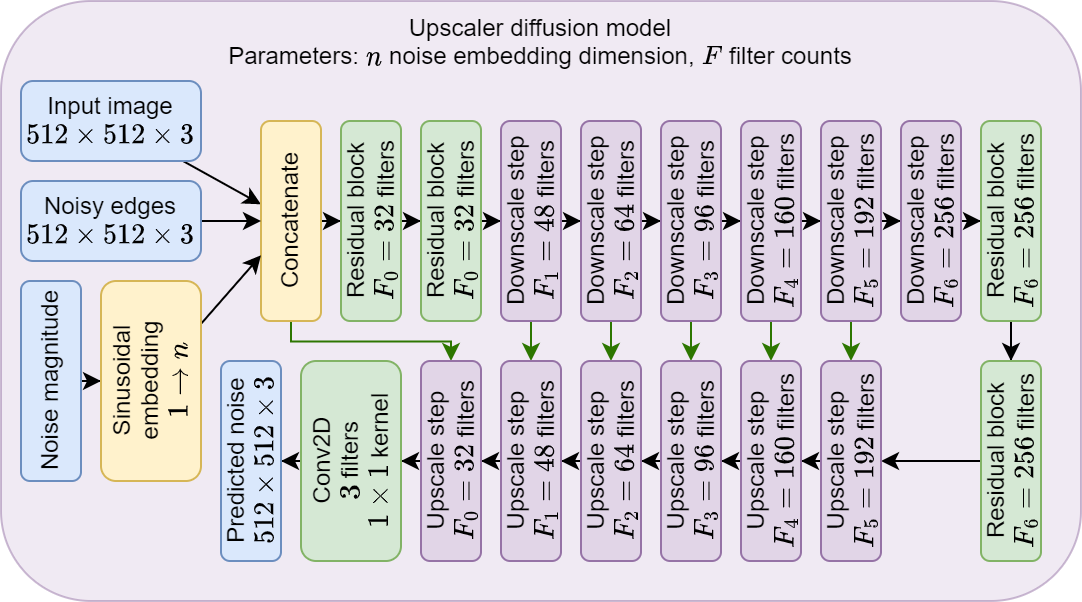

The diagram above was exported from draw.io. Its source (the exported page's mxGraphModel, read from the mxfile embedded in the PNG):
<mxGraphModel dx="453" dy="674" grid="1" gridSize="10" guides="1" tooltips="1" connect="1" arrows="1" fold="1" page="1" pageScale="1" pageWidth="3300" pageHeight="4681" math="1" shadow="0">
  <root>
    <mxCell id="0" />
    <mxCell id="1" parent="0" />
    <mxCell id="7ZNc9QdYcXf0Uin__PVC-1" value="Upscaler diffusion model&lt;br&gt;Parameters: \(n\) noise embedding dimension, \(F\) filter counts" style="rounded=1;whiteSpace=wrap;html=1;fillColor=#e1d5e7;strokeColor=#9673a6;opacity=50;verticalAlign=top;" parent="1" vertex="1">
      <mxGeometry x="90" y="130" width="540" height="300" as="geometry" />
    </mxCell>
    <mxCell id="FyBI2lJIW7ywhzcLaJma-123" value="" style="endArrow=classic;html=1;rounded=0;fillColor=#60a917;strokeColor=#2D7600;edgeStyle=elbowEdgeStyle;elbow=vertical;" parent="1" source="FyBI2lJIW7ywhzcLaJma-3" target="FyBI2lJIW7ywhzcLaJma-121" edge="1">
      <mxGeometry width="50" height="50" relative="1" as="geometry">
        <mxPoint x="240" y="460" as="sourcePoint" />
        <mxPoint x="290" y="410" as="targetPoint" />
      </mxGeometry>
    </mxCell>
    <mxCell id="FyBI2lJIW7ywhzcLaJma-10" style="rounded=0;orthogonalLoop=1;jettySize=auto;html=1;elbow=vertical;" parent="1" source="FyBI2lJIW7ywhzcLaJma-1" target="FyBI2lJIW7ywhzcLaJma-3" edge="1">
      <mxGeometry relative="1" as="geometry" />
    </mxCell>
    <mxCell id="FyBI2lJIW7ywhzcLaJma-1" value="Input image&lt;br&gt;\(512\times 512 \times 3 \)" style="rounded=1;whiteSpace=wrap;html=1;horizontal=1;fillColor=#dae8fc;strokeColor=#6c8ebf;" parent="1" vertex="1">
      <mxGeometry x="100" y="170" width="90" height="40" as="geometry" />
    </mxCell>
    <mxCell id="FyBI2lJIW7ywhzcLaJma-13" style="edgeStyle=orthogonalEdgeStyle;rounded=0;orthogonalLoop=1;jettySize=auto;html=1;" parent="1" source="FyBI2lJIW7ywhzcLaJma-3" target="FyBI2lJIW7ywhzcLaJma-11" edge="1">
      <mxGeometry relative="1" as="geometry" />
    </mxCell>
    <mxCell id="FyBI2lJIW7ywhzcLaJma-3" value="Concatenate" style="rounded=1;whiteSpace=wrap;html=1;horizontal=0;fillColor=#fff2cc;strokeColor=#d6b656;" parent="1" vertex="1">
      <mxGeometry x="220" y="190" width="30" height="100" as="geometry" />
    </mxCell>
    <mxCell id="FyBI2lJIW7ywhzcLaJma-132" style="rounded=0;orthogonalLoop=1;jettySize=auto;html=1;" parent="1" source="FyBI2lJIW7ywhzcLaJma-4" target="FyBI2lJIW7ywhzcLaJma-3" edge="1">
      <mxGeometry relative="1" as="geometry" />
    </mxCell>
    <mxCell id="FyBI2lJIW7ywhzcLaJma-4" value="Noisy edges&lt;br&gt;\(512\times 512 \times 3 \)" style="rounded=1;whiteSpace=wrap;html=1;horizontal=1;fillColor=#dae8fc;strokeColor=#6c8ebf;" parent="1" vertex="1">
      <mxGeometry x="100" y="220" width="90" height="40" as="geometry" />
    </mxCell>
    <mxCell id="FyBI2lJIW7ywhzcLaJma-7" style="edgeStyle=orthogonalEdgeStyle;rounded=0;orthogonalLoop=1;jettySize=auto;html=1;" parent="1" source="FyBI2lJIW7ywhzcLaJma-5" target="FyBI2lJIW7ywhzcLaJma-6" edge="1">
      <mxGeometry relative="1" as="geometry" />
    </mxCell>
    <mxCell id="FyBI2lJIW7ywhzcLaJma-5" value="Noise magnitude" style="rounded=1;whiteSpace=wrap;html=1;horizontal=0;fillColor=#dae8fc;strokeColor=#6c8ebf;" parent="1" vertex="1">
      <mxGeometry x="100" y="270" width="30" height="100" as="geometry" />
    </mxCell>
    <mxCell id="FyBI2lJIW7ywhzcLaJma-131" style="rounded=0;orthogonalLoop=1;jettySize=auto;html=1;" parent="1" source="FyBI2lJIW7ywhzcLaJma-6" target="FyBI2lJIW7ywhzcLaJma-3" edge="1">
      <mxGeometry relative="1" as="geometry" />
    </mxCell>
    <mxCell id="FyBI2lJIW7ywhzcLaJma-6" value="Sinusoidal embedding&lt;br&gt;\(1 \rightarrow n\)" style="rounded=1;whiteSpace=wrap;html=1;horizontal=0;fillColor=#fff2cc;strokeColor=#d6b656;" parent="1" vertex="1">
      <mxGeometry x="140" y="270" width="50" height="100" as="geometry" />
    </mxCell>
    <mxCell id="FyBI2lJIW7ywhzcLaJma-15" style="edgeStyle=orthogonalEdgeStyle;rounded=0;orthogonalLoop=1;jettySize=auto;html=1;" parent="1" source="FyBI2lJIW7ywhzcLaJma-11" target="FyBI2lJIW7ywhzcLaJma-14" edge="1">
      <mxGeometry relative="1" as="geometry" />
    </mxCell>
    <mxCell id="FyBI2lJIW7ywhzcLaJma-11" value="Residual block&lt;br&gt;\(F_0=32\) filters" style="rounded=1;whiteSpace=wrap;html=1;horizontal=0;fillColor=#d5e8d4;strokeColor=#82b366;" parent="1" vertex="1">
      <mxGeometry x="260" y="190" width="30" height="100" as="geometry" />
    </mxCell>
    <mxCell id="FyBI2lJIW7ywhzcLaJma-52" style="edgeStyle=orthogonalEdgeStyle;rounded=0;orthogonalLoop=1;jettySize=auto;html=1;" parent="1" source="FyBI2lJIW7ywhzcLaJma-14" target="FyBI2lJIW7ywhzcLaJma-51" edge="1">
      <mxGeometry relative="1" as="geometry" />
    </mxCell>
    <mxCell id="FyBI2lJIW7ywhzcLaJma-14" value="Residual block&lt;br&gt;\(F_0=32\)&amp;nbsp;filters" style="rounded=1;whiteSpace=wrap;html=1;horizontal=0;fillColor=#d5e8d4;strokeColor=#82b366;" parent="1" vertex="1">
      <mxGeometry x="300" y="190" width="30" height="100" as="geometry" />
    </mxCell>
    <mxCell id="FyBI2lJIW7ywhzcLaJma-58" style="edgeStyle=orthogonalEdgeStyle;rounded=0;orthogonalLoop=1;jettySize=auto;html=1;" parent="1" source="FyBI2lJIW7ywhzcLaJma-51" target="FyBI2lJIW7ywhzcLaJma-53" edge="1">
      <mxGeometry relative="1" as="geometry" />
    </mxCell>
    <mxCell id="FyBI2lJIW7ywhzcLaJma-122" style="rounded=0;orthogonalLoop=1;jettySize=auto;html=1;fillColor=#60a917;strokeColor=#2D7600;" parent="1" source="FyBI2lJIW7ywhzcLaJma-51" target="FyBI2lJIW7ywhzcLaJma-120" edge="1">
      <mxGeometry relative="1" as="geometry" />
    </mxCell>
    <mxCell id="FyBI2lJIW7ywhzcLaJma-51" value="Downscale step&lt;br&gt;\(F_1=48\) filters" style="rounded=1;whiteSpace=wrap;html=1;horizontal=0;fillColor=#e1d5e7;strokeColor=#9673a6;" parent="1" vertex="1">
      <mxGeometry x="340" y="190" width="30" height="100" as="geometry" />
    </mxCell>
    <mxCell id="FyBI2lJIW7ywhzcLaJma-59" style="edgeStyle=orthogonalEdgeStyle;rounded=0;orthogonalLoop=1;jettySize=auto;html=1;" parent="1" source="FyBI2lJIW7ywhzcLaJma-53" target="FyBI2lJIW7ywhzcLaJma-54" edge="1">
      <mxGeometry relative="1" as="geometry" />
    </mxCell>
    <mxCell id="FyBI2lJIW7ywhzcLaJma-97" style="rounded=0;orthogonalLoop=1;jettySize=auto;html=1;fillColor=#60a917;strokeColor=#2D7600;" parent="1" source="FyBI2lJIW7ywhzcLaJma-53" target="FyBI2lJIW7ywhzcLaJma-95" edge="1">
      <mxGeometry relative="1" as="geometry" />
    </mxCell>
    <mxCell id="FyBI2lJIW7ywhzcLaJma-53" value="Downscale step&lt;br&gt;\(F_2=&lt;br&gt;64\) filters" style="rounded=1;whiteSpace=wrap;html=1;horizontal=0;fillColor=#e1d5e7;strokeColor=#9673a6;" parent="1" vertex="1">
      <mxGeometry x="380" y="190" width="30" height="100" as="geometry" />
    </mxCell>
    <mxCell id="FyBI2lJIW7ywhzcLaJma-60" style="edgeStyle=orthogonalEdgeStyle;rounded=0;orthogonalLoop=1;jettySize=auto;html=1;" parent="1" source="FyBI2lJIW7ywhzcLaJma-54" target="FyBI2lJIW7ywhzcLaJma-55" edge="1">
      <mxGeometry relative="1" as="geometry" />
    </mxCell>
    <mxCell id="FyBI2lJIW7ywhzcLaJma-94" style="rounded=0;orthogonalLoop=1;jettySize=auto;html=1;fillColor=#60a917;strokeColor=#2D7600;" parent="1" source="FyBI2lJIW7ywhzcLaJma-54" target="FyBI2lJIW7ywhzcLaJma-92" edge="1">
      <mxGeometry relative="1" as="geometry" />
    </mxCell>
    <mxCell id="FyBI2lJIW7ywhzcLaJma-54" value="Downscale step&lt;br&gt;\(F_3=&lt;br&gt;96\) filters" style="rounded=1;whiteSpace=wrap;html=1;horizontal=0;fillColor=#e1d5e7;strokeColor=#9673a6;" parent="1" vertex="1">
      <mxGeometry x="420" y="190" width="30" height="100" as="geometry" />
    </mxCell>
    <mxCell id="FyBI2lJIW7ywhzcLaJma-61" style="edgeStyle=orthogonalEdgeStyle;rounded=0;orthogonalLoop=1;jettySize=auto;html=1;" parent="1" source="FyBI2lJIW7ywhzcLaJma-55" target="FyBI2lJIW7ywhzcLaJma-56" edge="1">
      <mxGeometry relative="1" as="geometry" />
    </mxCell>
    <mxCell id="FyBI2lJIW7ywhzcLaJma-91" style="rounded=0;orthogonalLoop=1;jettySize=auto;html=1;fillColor=#60a917;strokeColor=#2D7600;" parent="1" source="FyBI2lJIW7ywhzcLaJma-55" target="FyBI2lJIW7ywhzcLaJma-89" edge="1">
      <mxGeometry relative="1" as="geometry" />
    </mxCell>
    <mxCell id="FyBI2lJIW7ywhzcLaJma-55" value="Downscale step&lt;br&gt;\(F_4=&lt;br&gt;160\) filters" style="rounded=1;whiteSpace=wrap;html=1;horizontal=0;fillColor=#e1d5e7;strokeColor=#9673a6;" parent="1" vertex="1">
      <mxGeometry x="460" y="190" width="30" height="100" as="geometry" />
    </mxCell>
    <mxCell id="FyBI2lJIW7ywhzcLaJma-62" style="edgeStyle=orthogonalEdgeStyle;rounded=0;orthogonalLoop=1;jettySize=auto;html=1;" parent="1" source="FyBI2lJIW7ywhzcLaJma-56" target="FyBI2lJIW7ywhzcLaJma-57" edge="1">
      <mxGeometry relative="1" as="geometry" />
    </mxCell>
    <mxCell id="FyBI2lJIW7ywhzcLaJma-87" style="rounded=0;orthogonalLoop=1;jettySize=auto;html=1;fillColor=#60a917;strokeColor=#2D7600;" parent="1" source="FyBI2lJIW7ywhzcLaJma-56" target="FyBI2lJIW7ywhzcLaJma-86" edge="1">
      <mxGeometry relative="1" as="geometry" />
    </mxCell>
    <mxCell id="FyBI2lJIW7ywhzcLaJma-56" value="Downscale step&lt;br&gt;\(F_5=&lt;br&gt;192\) filters" style="rounded=1;whiteSpace=wrap;html=1;horizontal=0;fillColor=#e1d5e7;strokeColor=#9673a6;" parent="1" vertex="1">
      <mxGeometry x="500" y="190" width="30" height="100" as="geometry" />
    </mxCell>
    <mxCell id="FyBI2lJIW7ywhzcLaJma-64" style="edgeStyle=orthogonalEdgeStyle;rounded=0;orthogonalLoop=1;jettySize=auto;html=1;" parent="1" source="FyBI2lJIW7ywhzcLaJma-57" target="FyBI2lJIW7ywhzcLaJma-63" edge="1">
      <mxGeometry relative="1" as="geometry" />
    </mxCell>
    <mxCell id="FyBI2lJIW7ywhzcLaJma-57" value="Downscale step&lt;br&gt;\(F_6=&lt;br&gt;256\) filters" style="rounded=1;whiteSpace=wrap;html=1;horizontal=0;fillColor=#e1d5e7;strokeColor=#9673a6;" parent="1" vertex="1">
      <mxGeometry x="540" y="190" width="30" height="100" as="geometry" />
    </mxCell>
    <mxCell id="FyBI2lJIW7ywhzcLaJma-66" style="edgeStyle=orthogonalEdgeStyle;rounded=0;orthogonalLoop=1;jettySize=auto;html=1;" parent="1" source="FyBI2lJIW7ywhzcLaJma-63" target="FyBI2lJIW7ywhzcLaJma-65" edge="1">
      <mxGeometry relative="1" as="geometry" />
    </mxCell>
    <mxCell id="FyBI2lJIW7ywhzcLaJma-63" value="Residual block&lt;br&gt;\(F_6=&lt;br&gt;256\)&amp;nbsp;filters" style="rounded=1;whiteSpace=wrap;html=1;horizontal=0;fillColor=#d5e8d4;strokeColor=#82b366;" parent="1" vertex="1">
      <mxGeometry x="580" y="190" width="30" height="100" as="geometry" />
    </mxCell>
    <mxCell id="FyBI2lJIW7ywhzcLaJma-118" style="edgeStyle=orthogonalEdgeStyle;rounded=0;orthogonalLoop=1;jettySize=auto;html=1;" parent="1" source="FyBI2lJIW7ywhzcLaJma-65" target="FyBI2lJIW7ywhzcLaJma-86" edge="1">
      <mxGeometry relative="1" as="geometry" />
    </mxCell>
    <mxCell id="FyBI2lJIW7ywhzcLaJma-65" value="Residual block&lt;br&gt;\(F_6=&lt;br&gt;256\)&amp;nbsp;filters" style="rounded=1;whiteSpace=wrap;html=1;horizontal=0;fillColor=#d5e8d4;strokeColor=#82b366;" parent="1" vertex="1">
      <mxGeometry x="580" y="310" width="30" height="100" as="geometry" />
    </mxCell>
    <mxCell id="FyBI2lJIW7ywhzcLaJma-90" style="edgeStyle=orthogonalEdgeStyle;rounded=0;orthogonalLoop=1;jettySize=auto;html=1;" parent="1" source="FyBI2lJIW7ywhzcLaJma-86" target="FyBI2lJIW7ywhzcLaJma-89" edge="1">
      <mxGeometry relative="1" as="geometry" />
    </mxCell>
    <mxCell id="FyBI2lJIW7ywhzcLaJma-86" value="Upscale step&lt;br&gt;\(F_5=&lt;br&gt;192\) filters" style="rounded=1;whiteSpace=wrap;html=1;horizontal=0;fillColor=#e1d5e7;strokeColor=#9673a6;" parent="1" vertex="1">
      <mxGeometry x="500" y="310" width="30" height="100" as="geometry" />
    </mxCell>
    <mxCell id="FyBI2lJIW7ywhzcLaJma-93" style="edgeStyle=orthogonalEdgeStyle;rounded=0;orthogonalLoop=1;jettySize=auto;html=1;" parent="1" source="FyBI2lJIW7ywhzcLaJma-89" target="FyBI2lJIW7ywhzcLaJma-92" edge="1">
      <mxGeometry relative="1" as="geometry" />
    </mxCell>
    <mxCell id="FyBI2lJIW7ywhzcLaJma-89" value="Upscale step&lt;br&gt;\(F_4=&lt;br&gt;160\) filters" style="rounded=1;whiteSpace=wrap;html=1;horizontal=0;fillColor=#e1d5e7;strokeColor=#9673a6;" parent="1" vertex="1">
      <mxGeometry x="460" y="310" width="30" height="100" as="geometry" />
    </mxCell>
    <mxCell id="FyBI2lJIW7ywhzcLaJma-96" style="edgeStyle=orthogonalEdgeStyle;rounded=0;orthogonalLoop=1;jettySize=auto;html=1;" parent="1" source="FyBI2lJIW7ywhzcLaJma-92" target="FyBI2lJIW7ywhzcLaJma-95" edge="1">
      <mxGeometry relative="1" as="geometry" />
    </mxCell>
    <mxCell id="FyBI2lJIW7ywhzcLaJma-92" value="Upscale step&lt;br&gt;\(F_3=&lt;br&gt;96\) filters" style="rounded=1;whiteSpace=wrap;html=1;horizontal=0;fillColor=#e1d5e7;strokeColor=#9673a6;" parent="1" vertex="1">
      <mxGeometry x="420" y="310" width="30" height="100" as="geometry" />
    </mxCell>
    <mxCell id="FyBI2lJIW7ywhzcLaJma-124" style="edgeStyle=orthogonalEdgeStyle;rounded=0;orthogonalLoop=1;jettySize=auto;html=1;" parent="1" source="FyBI2lJIW7ywhzcLaJma-95" target="FyBI2lJIW7ywhzcLaJma-120" edge="1">
      <mxGeometry relative="1" as="geometry" />
    </mxCell>
    <mxCell id="FyBI2lJIW7ywhzcLaJma-95" value="Upscale step&lt;br&gt;\(F_2=&lt;br&gt;64\) filters" style="rounded=1;whiteSpace=wrap;html=1;horizontal=0;fillColor=#e1d5e7;strokeColor=#9673a6;" parent="1" vertex="1">
      <mxGeometry x="380" y="310" width="30" height="100" as="geometry" />
    </mxCell>
    <mxCell id="FyBI2lJIW7ywhzcLaJma-125" style="edgeStyle=orthogonalEdgeStyle;rounded=0;orthogonalLoop=1;jettySize=auto;html=1;" parent="1" source="FyBI2lJIW7ywhzcLaJma-120" target="FyBI2lJIW7ywhzcLaJma-121" edge="1">
      <mxGeometry relative="1" as="geometry" />
    </mxCell>
    <mxCell id="FyBI2lJIW7ywhzcLaJma-120" value="Upscale step&lt;br&gt;\(F_1=&lt;br&gt;48\) filters" style="rounded=1;whiteSpace=wrap;html=1;horizontal=0;fillColor=#e1d5e7;strokeColor=#9673a6;" parent="1" vertex="1">
      <mxGeometry x="340" y="310" width="30" height="100" as="geometry" />
    </mxCell>
    <mxCell id="FyBI2lJIW7ywhzcLaJma-128" style="edgeStyle=orthogonalEdgeStyle;rounded=0;orthogonalLoop=1;jettySize=auto;html=1;entryX=1;entryY=0.5;entryDx=0;entryDy=0;" parent="1" source="FyBI2lJIW7ywhzcLaJma-121" target="FyBI2lJIW7ywhzcLaJma-126" edge="1">
      <mxGeometry relative="1" as="geometry" />
    </mxCell>
    <mxCell id="FyBI2lJIW7ywhzcLaJma-121" value="Upscale step&lt;br&gt;\(F_0=&lt;br&gt;32\) filters" style="rounded=1;whiteSpace=wrap;html=1;horizontal=0;fillColor=#e1d5e7;strokeColor=#9673a6;" parent="1" vertex="1">
      <mxGeometry x="300" y="310" width="30" height="100" as="geometry" />
    </mxCell>
    <mxCell id="FyBI2lJIW7ywhzcLaJma-130" style="edgeStyle=orthogonalEdgeStyle;rounded=0;orthogonalLoop=1;jettySize=auto;html=1;" parent="1" source="FyBI2lJIW7ywhzcLaJma-126" target="FyBI2lJIW7ywhzcLaJma-129" edge="1">
      <mxGeometry relative="1" as="geometry" />
    </mxCell>
    <mxCell id="FyBI2lJIW7ywhzcLaJma-126" value="Conv2D&lt;br&gt;\(3\) filters&lt;br&gt;\(1 \times 1\) kernel" style="rounded=1;whiteSpace=wrap;html=1;horizontal=0;fillColor=#d5e8d4;strokeColor=#82b366;" parent="1" vertex="1">
      <mxGeometry x="240" y="310" width="50" height="100" as="geometry" />
    </mxCell>
    <mxCell id="FyBI2lJIW7ywhzcLaJma-129" value="Predicted noise&lt;br&gt;\(512 \times 512 \times 3\)" style="rounded=1;whiteSpace=wrap;html=1;horizontal=0;fillColor=#dae8fc;strokeColor=#6c8ebf;" parent="1" vertex="1">
      <mxGeometry x="200" y="310" width="30" height="100" as="geometry" />
    </mxCell>
  </root>
</mxGraphModel>